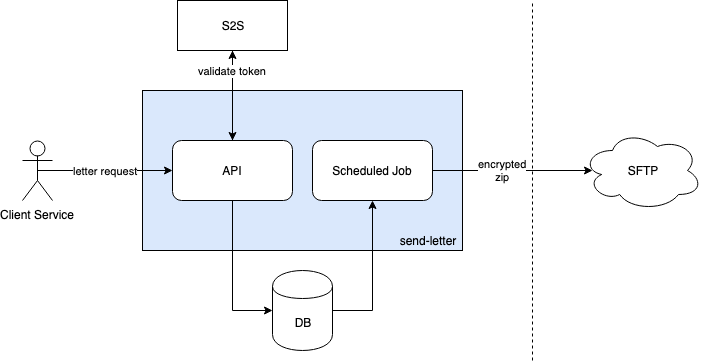

The diagram above was exported from draw.io. Its source (the exported page's mxGraphModel, read from the mxfile embedded in the PNG):
<mxGraphModel dx="1564" dy="497" grid="1" gridSize="10" guides="1" tooltips="1" connect="1" arrows="1" fold="1" page="1" pageScale="1" pageWidth="850" pageHeight="1100" math="0" shadow="0">
  <root>
    <mxCell id="0" />
    <mxCell id="1" parent="0" />
    <mxCell id="K9rRqHVJ88nS2o3ySGVD-12" value="" style="rounded=0;whiteSpace=wrap;html=1;fillColor=#dae8fc;strokeColor=#000000;" parent="1" vertex="1">
      <mxGeometry x="140" y="120" width="320" height="160" as="geometry" />
    </mxCell>
    <mxCell id="K9rRqHVJ88nS2o3ySGVD-15" value="letter request" style="edgeStyle=orthogonalEdgeStyle;rounded=0;orthogonalLoop=1;jettySize=auto;html=1;exitX=0.5;exitY=0.5;exitDx=0;exitDy=0;exitPerimeter=0;entryX=0;entryY=0.5;entryDx=0;entryDy=0;" parent="1" source="K9rRqHVJ88nS2o3ySGVD-2" target="K9rRqHVJ88nS2o3ySGVD-3" edge="1">
      <mxGeometry relative="1" as="geometry" />
    </mxCell>
    <mxCell id="K9rRqHVJ88nS2o3ySGVD-2" value="Client Service&lt;br&gt;" style="shape=umlActor;verticalLabelPosition=bottom;labelBackgroundColor=#ffffff;verticalAlign=top;html=1;outlineConnect=0;" parent="1" vertex="1">
      <mxGeometry x="20" y="170" width="30" height="60" as="geometry" />
    </mxCell>
    <mxCell id="K9rRqHVJ88nS2o3ySGVD-7" style="edgeStyle=orthogonalEdgeStyle;rounded=0;orthogonalLoop=1;jettySize=auto;html=1;exitX=0.5;exitY=1;exitDx=0;exitDy=0;entryX=0;entryY=0.5;entryDx=0;entryDy=0;" parent="1" source="K9rRqHVJ88nS2o3ySGVD-3" target="K9rRqHVJ88nS2o3ySGVD-5" edge="1">
      <mxGeometry relative="1" as="geometry" />
    </mxCell>
    <mxCell id="K9rRqHVJ88nS2o3ySGVD-14" style="edgeStyle=orthogonalEdgeStyle;rounded=0;orthogonalLoop=1;jettySize=auto;html=1;exitX=0.5;exitY=0;exitDx=0;exitDy=0;entryX=0.5;entryY=1;entryDx=0;entryDy=0;" parent="1" source="K9rRqHVJ88nS2o3ySGVD-3" target="K9rRqHVJ88nS2o3ySGVD-13" edge="1">
      <mxGeometry relative="1" as="geometry" />
    </mxCell>
    <mxCell id="K9rRqHVJ88nS2o3ySGVD-3" value="API" style="rounded=1;whiteSpace=wrap;html=1;" parent="1" vertex="1">
      <mxGeometry x="170" y="170" width="120" height="60" as="geometry" />
    </mxCell>
    <mxCell id="K9rRqHVJ88nS2o3ySGVD-8" style="edgeStyle=orthogonalEdgeStyle;rounded=0;orthogonalLoop=1;jettySize=auto;html=1;exitX=1;exitY=0.5;exitDx=0;exitDy=0;entryX=0.5;entryY=1;entryDx=0;entryDy=0;" parent="1" source="K9rRqHVJ88nS2o3ySGVD-5" target="K9rRqHVJ88nS2o3ySGVD-6" edge="1">
      <mxGeometry relative="1" as="geometry" />
    </mxCell>
    <mxCell id="K9rRqHVJ88nS2o3ySGVD-5" value="DB" style="shape=cylinder;whiteSpace=wrap;html=1;boundedLbl=1;backgroundOutline=1;" parent="1" vertex="1">
      <mxGeometry x="270" y="300" width="60" height="80" as="geometry" />
    </mxCell>
    <mxCell id="15Ax3HFkuPe9p4osn7hM-2" value="encrypted&lt;br&gt;zip&lt;br&gt;" style="edgeStyle=orthogonalEdgeStyle;rounded=0;orthogonalLoop=1;jettySize=auto;html=1;exitX=1;exitY=0.5;exitDx=0;exitDy=0;entryX=0.083;entryY=0.5;entryDx=0;entryDy=0;entryPerimeter=0;" edge="1" parent="1" source="K9rRqHVJ88nS2o3ySGVD-6" target="K9rRqHVJ88nS2o3ySGVD-9">
      <mxGeometry x="-0.125" relative="1" as="geometry">
        <mxPoint as="offset" />
      </mxGeometry>
    </mxCell>
    <mxCell id="K9rRqHVJ88nS2o3ySGVD-6" value="Scheduled Job" style="rounded=1;whiteSpace=wrap;html=1;" parent="1" vertex="1">
      <mxGeometry x="310" y="170" width="120" height="60" as="geometry" />
    </mxCell>
    <mxCell id="K9rRqHVJ88nS2o3ySGVD-9" value="SFTP" style="ellipse;shape=cloud;whiteSpace=wrap;html=1;" parent="1" vertex="1">
      <mxGeometry x="580" y="160" width="120" height="80" as="geometry" />
    </mxCell>
    <mxCell id="15Ax3HFkuPe9p4osn7hM-1" value="validate token" style="edgeStyle=orthogonalEdgeStyle;rounded=0;orthogonalLoop=1;jettySize=auto;html=1;exitX=0.5;exitY=1;exitDx=0;exitDy=0;entryX=0.5;entryY=0;entryDx=0;entryDy=0;" edge="1" parent="1" source="K9rRqHVJ88nS2o3ySGVD-13" target="K9rRqHVJ88nS2o3ySGVD-3">
      <mxGeometry x="-0.5556" relative="1" as="geometry">
        <mxPoint as="offset" />
      </mxGeometry>
    </mxCell>
    <mxCell id="K9rRqHVJ88nS2o3ySGVD-13" value="S2S" style="rounded=0;whiteSpace=wrap;html=1;" parent="1" vertex="1">
      <mxGeometry x="175" y="30" width="110" height="50" as="geometry" />
    </mxCell>
    <mxCell id="K9rRqHVJ88nS2o3ySGVD-16" value="send-letter" style="text;html=1;strokeColor=none;fillColor=none;align=center;verticalAlign=middle;whiteSpace=wrap;rounded=0;" parent="1" vertex="1">
      <mxGeometry x="390" y="260" width="70" height="20" as="geometry" />
    </mxCell>
    <mxCell id="K9rRqHVJ88nS2o3ySGVD-21" value="" style="endArrow=none;dashed=1;html=1;" parent="1" edge="1">
      <mxGeometry width="50" height="50" relative="1" as="geometry">
        <mxPoint x="530" y="390" as="sourcePoint" />
        <mxPoint x="530" y="30" as="targetPoint" />
      </mxGeometry>
    </mxCell>
  </root>
</mxGraphModel>